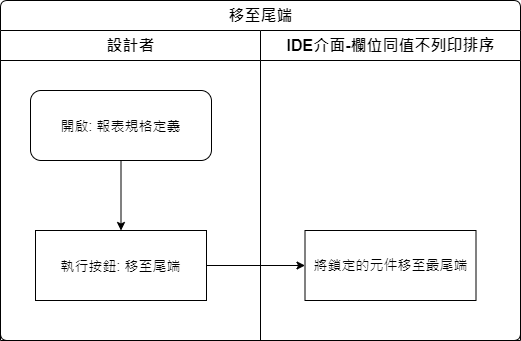

The diagram above was exported from draw.io. Its source (the exported page's mxGraphModel, read from the mxfile embedded in the PNG):
<mxGraphModel dx="1024" dy="616" grid="1" gridSize="10" guides="1" tooltips="1" connect="1" arrows="1" fold="1" page="1" pageScale="1" pageWidth="827" pageHeight="1169" math="0" shadow="0">
  <root>
    <mxCell id="wux3fXLXTHjNdZmezqx8-0" />
    <mxCell id="wux3fXLXTHjNdZmezqx8-1" parent="wux3fXLXTHjNdZmezqx8-0" />
    <mxCell id="1mjvZIFv5Y01Y_Wsv0Ff-0" value="移至尾端" style="swimlane;html=1;childLayout=stackLayout;resizeParent=1;resizeParentMax=0;strokeWidth=1;fontSize=16;rounded=1;arcSize=8;startSize=30;labelBackgroundColor=none;align=center;" vertex="1" parent="wux3fXLXTHjNdZmezqx8-1">
      <mxGeometry x="150" y="140" width="520" height="340" as="geometry" />
    </mxCell>
    <mxCell id="1mjvZIFv5Y01Y_Wsv0Ff-1" style="edgeStyle=orthogonalEdgeStyle;rounded=0;orthogonalLoop=1;jettySize=auto;html=1;fontSize=14;" edge="1" parent="1mjvZIFv5Y01Y_Wsv0Ff-0" source="1mjvZIFv5Y01Y_Wsv0Ff-5" target="1mjvZIFv5Y01Y_Wsv0Ff-7">
      <mxGeometry relative="1" as="geometry" />
    </mxCell>
    <mxCell id="1mjvZIFv5Y01Y_Wsv0Ff-2" value="設計者" style="swimlane;html=1;startSize=30;fontSize=16;strokeWidth=1;" vertex="1" parent="1mjvZIFv5Y01Y_Wsv0Ff-0">
      <mxGeometry y="30" width="260" height="310" as="geometry" />
    </mxCell>
    <mxCell id="1mjvZIFv5Y01Y_Wsv0Ff-3" style="edgeStyle=orthogonalEdgeStyle;rounded=0;orthogonalLoop=1;jettySize=auto;html=1;fontSize=14;" edge="1" parent="1mjvZIFv5Y01Y_Wsv0Ff-2" source="1mjvZIFv5Y01Y_Wsv0Ff-4" target="1mjvZIFv5Y01Y_Wsv0Ff-5">
      <mxGeometry relative="1" as="geometry" />
    </mxCell>
    <mxCell id="1mjvZIFv5Y01Y_Wsv0Ff-4" value="開啟: 報表規格定義" style="rounded=1;whiteSpace=wrap;html=1;strokeWidth=1;fontSize=14;" vertex="1" parent="1mjvZIFv5Y01Y_Wsv0Ff-2">
      <mxGeometry x="30" y="60" width="181" height="70" as="geometry" />
    </mxCell>
    <mxCell id="1mjvZIFv5Y01Y_Wsv0Ff-5" value="執行按鈕: 移至尾端" style="rounded=0;whiteSpace=wrap;html=1;strokeWidth=1;fontSize=14;" vertex="1" parent="1mjvZIFv5Y01Y_Wsv0Ff-2">
      <mxGeometry x="35" y="200" width="171" height="70" as="geometry" />
    </mxCell>
    <mxCell id="1mjvZIFv5Y01Y_Wsv0Ff-6" value="IDE介面-欄位同值不列印排序" style="swimlane;html=1;startSize=30;fontSize=16;strokeWidth=1;" vertex="1" parent="1mjvZIFv5Y01Y_Wsv0Ff-0">
      <mxGeometry x="260" y="30" width="260" height="310" as="geometry" />
    </mxCell>
    <mxCell id="1mjvZIFv5Y01Y_Wsv0Ff-7" value="&lt;div style=&quot;line-height: 19px ; font-size: 14px&quot;&gt;將鎖定的元件移至最尾端&lt;/div&gt;" style="rounded=0;whiteSpace=wrap;html=1;strokeWidth=1;fontSize=14;labelBackgroundColor=none;fontFamily=Helvetica;" vertex="1" parent="1mjvZIFv5Y01Y_Wsv0Ff-6">
      <mxGeometry x="44.5" y="200" width="171" height="70" as="geometry" />
    </mxCell>
  </root>
</mxGraphModel>